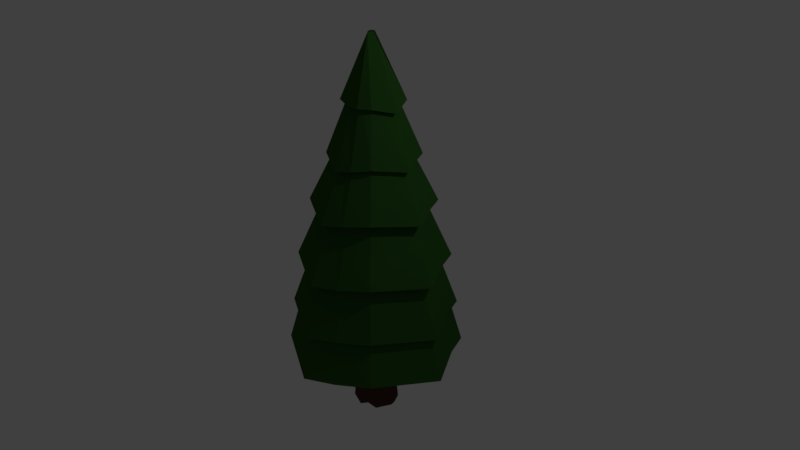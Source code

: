 # Source: arbolxd.blend  (saved by Blender 2.79.0; exported with 4.5.12 LTS)
import bpy
from mathutils import Matrix  # noqa: F401  (used for matrix-valued properties, if any)

bpy.ops.wm.read_factory_settings(use_empty=True)
scene = bpy.context.scene
scene.name = 'Scene'

# ---- collections
col_collection_1 = bpy.data.collections.new('Collection 1'); scene.collection.children.link(col_collection_1)

# ---- materials (node trees are filled in below, after node groups)
mat_madera = bpy.data.materials.new('madera')
mat_madera.alpha_threshold = 0.0
mat_madera.diffuse_color = (0.07658, 0.04182, 0.03514, 1.0)
mat_madera.roughness = 0.5
mat_hojas = bpy.data.materials.new('hojas')
mat_hojas.alpha_threshold = 0.0
mat_hojas.diffuse_color = (0.01323, 0.05497, 0.004694, 1.0)
mat_hojas.roughness = 0.5

# ---- material node trees
mat_madera.use_nodes = True; mat_madera.node_tree.nodes.clear()
_N = mat_madera.node_tree.nodes; _L = mat_madera.node_tree.links
n0 = _N.new('ShaderNodeOutputMaterial'); n0.name = 'Material Output'; n0.location = (300, 300)
n1 = _N.new('ShaderNodeBsdfDiffuse'); n1.name = 'Diffuse BSDF'; n1.location = (10, 300)
n1.inputs[0].default_value = (0.07658, 0.03245, 0.02673, 1.0)
_L.new(n1.outputs[0], n0.inputs[0])
n0.is_active_output = True
mat_hojas.use_nodes = True; mat_hojas.node_tree.nodes.clear()
_N = mat_hojas.node_tree.nodes; _L = mat_hojas.node_tree.links
n0 = _N.new('ShaderNodeOutputMaterial'); n0.name = 'Material Output'; n0.location = (300, 300)
n1 = _N.new('ShaderNodeBsdfDiffuse'); n1.name = 'Diffuse BSDF'; n1.location = (10, 300)
n1.inputs[0].default_value = (0.02799, 0.1025, 0.01745, 1.0)
_L.new(n1.outputs[0], n0.inputs[0])
n0.is_active_output = True

# ---- world
world_world = bpy.data.worlds.new('World'); scene.world = world_world
world_world.color = (0.05088, 0.05088, 0.05088)
world_world.use_sun_shadow = False
world_world.sun_shadow_jitter_overblur = 0.0
world_world.cycles.sampling_method = 'MANUAL'

# ---- cameras
cam_camera = bpy.data.cameras.new('Camera')
cam_camera.clip_end = 100.0
cam_camera.lens = 35.0
cam_camera.sensor_width = 32.0
cam_camera.sensor_height = 18.0
cam_camera.ortho_scale = 7.314
cam_camera.dof.focus_distance = 0.0

# ---- lights
light_lamp = bpy.data.lights.new('Lamp', 'POINT')
light_lamp.transmission_factor = 0.0
light_lamp.cutoff_distance = 30.0
light_lamp.energy = 100.0
light_lamp.shadow_buffer_clip_start = 1.001
light_lamp.shadow_soft_size = 0.1
light_lamp.shadow_maximum_resolution = 0.006
light_lamp.use_absolute_resolution = True

# ---- meshes
me_cylinder_001 = bpy.data.meshes.new('Cylinder.001')
me_cylinder_001.from_pydata([(0.0, 1.0, -1.0), (0.0, 1.0, 1.0), (0.7071, 0.7071, -1.0), (0.7071, 0.7071, 1.0), (1.0, -4.371e-08, -1.0), (1.0, -4.371e-08, 1.0), (0.7071, -0.7071, -1.0), (0.7071, -0.7071, 1.0), (-8.742e-08, -1.0, -1.0), (-8.742e-08, -1.0, 1.0), (-0.7071, -0.7071, -1.0), (-0.7071, -0.7071, 1.0), (-1.0, 1.192e-08, -1.0), (-1.0, 1.192e-08, 1.0), (-0.7071, 0.7071, -1.0), (-0.7071, 0.7071, 1.0), (1.319e-09, 0.8335, 0.08151), (0.5893, 0.5893, 0.08151), (0.8335, -3.562e-08, 0.08151), (0.5893, -0.5893, 0.08151), (-7.154e-08, -0.8335, 0.08151), (-0.5893, -0.5893, 0.08151), (-0.8335, 1.075e-08, 0.08151), (-0.5893, 0.5893, 0.08151), (0.3517, -0.8491, -0.9037), (0.3517, -0.8491, 0.9088), (0.2983, -0.7203, 0.07641), (-0.9243, -0.1763, -0.9499), (-0.9243, -0.1763, 0.9525), (-0.7774, -0.1483, 0.07885), (-0.5306, 0.7808, -1.01), (-0.5306, 0.7808, 1.01), (-0.4414, 0.6495, 0.08205), (0.8686, 0.3228, -1.043), (0.8686, 0.3228, 1.041), (0.7183, 0.2669, 0.08379)], [], [(16, 1, 3, 17), (35, 34, 5, 18), (18, 5, 7, 19), (26, 25, 9, 20), (20, 9, 11, 21), (29, 28, 13, 22), (3, 1, 31, 15, 13, 28, 11, 9, 25, 7, 5, 34), (22, 13, 15, 23), (32, 31, 1, 16), (0, 2, 33, 4, 6, 24, 8, 10, 27, 12, 14, 30), (30, 32, 16, 0), (12, 22, 23, 14), (27, 29, 22, 12), (8, 20, 21, 10), (24, 26, 20, 8), (4, 18, 19, 6), (33, 35, 18, 4), (0, 16, 17, 2), (6, 19, 26, 24), (19, 7, 25, 26), (10, 21, 29, 27), (21, 11, 28, 29), (14, 23, 32, 30), (23, 15, 31, 32), (2, 17, 35, 33), (17, 3, 34, 35)])
me_cylinder_001.materials.append(mat_madera)
me_cylinder_001.use_remesh_preserve_volume = False
me_cylinder_001.use_remesh_preserve_attributes = False
me_cylinder_001.use_mirror_vertex_groups = False
me_cylinder_001.update()
me_cylinder = bpy.data.meshes.new('Cylinder')
me_cylinder.from_pydata([(8.731e-09, 1.319, -1.0), (-0.0006464, 0.05342, 2.634), (0.9312, 0.9338, -1.0), (0.03444, 0.03889, 2.634), (1.402, 0.003805, -1.071), (0.04897, 0.003805, 2.634), (0.9312, -0.9287, -1.0), (0.03444, -0.03128, 2.634), (-1.064e-07, -1.314, -1.0), (-0.0006464, -0.04581, 2.634), (-0.9312, -0.9287, -1.0), (-0.03573, -0.03128, 2.634), (-1.404, 0.003805, -1.071), (-0.05026, 0.003805, 2.634), (-0.9312, 0.9338, -1.0), (-0.03573, 0.03889, 2.634), (-0.0006464, 0.7488, 0.7818), (0.4944, 0.497, 0.8527), (0.7443, 0.003805, 0.7818), (0.4944, -0.4919, 0.8527), (-0.0006464, -0.7412, 0.7818), (-0.4944, -0.4919, 0.8527), (-0.7456, 0.003805, 0.7818), (-0.4944, 0.497, 0.8527), (1.229e-09, 0.3127, 2.02), (0.2193, 0.2218, 2.02), (0.3298, 0.003805, 1.949), (0.2193, -0.2167, 2.02), (-2.588e-08, -0.3076, 2.02), (-0.2193, -0.2167, 2.02), (-0.3311, 0.003805, 1.949), (-0.2193, 0.2218, 2.02), (0.3632, 0.3657, 1.409), (0.5466, 0.003805, 1.338), (0.3632, -0.3606, 1.409), (-0.0006464, -0.5435, 1.338), (-0.3632, -0.3606, 1.409), (-0.5479, 0.003805, 1.338), (-0.3632, 0.3657, 1.409), (-0.0006464, 0.5511, 1.338), (0.6582, 0.6608, 0.1579), (0.9911, 0.003805, 0.08705), (0.6582, -0.6557, 0.1579), (-0.0006465, -0.988, 0.08705), (-0.6582, -0.6557, 0.1579), (-0.9924, 0.003805, 0.08705), (-0.6582, 0.6608, 0.1579), (-0.0006464, 0.9956, 0.08705), (0.8073, 0.8099, -0.4745), (1.216, 0.003805, -0.5454), (0.8073, -0.8048, -0.4745), (-0.0006465, -1.213, -0.5454), (-0.8073, -0.8048, -0.4745), (-1.217, 0.003805, -0.5454), (-0.8073, 0.8099, -0.4745), (-0.0006464, 1.22, -0.5454), (-0.0006464, -0.3266, 1.949), (1.009e-08, 0.5058, 1.894), (0.3422, 0.3641, 1.894), (0.515, 0.02438, 1.823), (0.3422, -0.3203, 1.894), (-3.221e-08, -0.4621, 1.894), (-0.3422, -0.3203, 1.894), (-0.484, 0.02186, 1.894), (-0.3422, 0.3641, 1.894), (-3.221e-08, -0.4621, 1.894), (1.664e-08, 0.7414, 1.283), (0.5065, 0.5316, 1.283), (0.7625, 0.0278, 1.213), (0.5065, -0.4814, 1.283), (0.0003895, -0.7353, 1.213), (-0.5065, -0.4814, 1.283), (-0.7638, 0.0278, 1.213), (-0.5065, 0.5316, 1.283), (-0.0006464, -0.7354, 1.213), (0.6894, 0.692, 0.727), (1.038, 0.003805, 0.6561), (0.6894, -0.6869, 0.727), (-0.0006465, -1.035, 0.6561), (-0.6894, -0.6869, 0.727), (-1.039, 0.003805, 0.6561), (-0.6894, 0.692, 0.727), (-0.0006464, 1.043, 0.6561), (-0.0006464, 1.279, -0.03864), (0.8462, 0.8487, 0.03224), (1.274, 0.003805, -0.03864), (0.8462, -0.8436, 0.03224), (-0.0006465, -1.271, -0.03864), (-0.8462, -0.8436, 0.03224), (-1.276, 0.003805, -0.03864), (-0.8462, 0.8487, 0.03224), (-0.0006464, 1.395, -0.671), (0.9233, 0.9258, -0.6002), (1.39, 0.003805, -0.671), (0.9233, -0.9207, -0.6002), (-0.0006465, -1.387, -0.671), (-0.9233, -0.9207, -0.6002), (-1.392, 0.003805, -0.671), (-0.9233, 0.9258, -0.6002), (0.9874, 0.99, -1.126), (1.487, 0.003805, -1.197), (0.9874, -0.9849, -1.126), (-0.0006465, -1.484, -1.197), (-0.9874, -0.9849, -1.126), (-1.488, 0.003805, -1.197), (-0.9874, 0.99, -1.126), (-0.0006464, 1.492, -1.197), (1.077, 0.5715, -1.008), (0.01625, 0.02953, 2.61), (0.5606, 0.3069, 0.8222), (0.2356, 0.1403, 1.975), (0.4056, 0.2275, 1.372), (0.7542, 0.4062, 0.1359), (0.9304, 0.4965, -0.4889), (0.3808, 0.2343, 1.851), (0.5749, 0.3371, 1.248), (0.7911, 0.4251, 0.6981), (0.9763, 0.52, 0.0117), (1.067, 0.5667, -0.6131), (1.143, 0.6055, -1.132), (0.4656, -1.171, -1.0), (0.0169, -0.08799, 2.634), (0.2469, -0.6659, 0.8172), (0.1096, -0.3116, 2.02), (0.1813, -0.5015, 1.374), (0.3288, -0.8713, 0.1225), (0.4033, -1.058, -0.5099), (0.1711, -0.4407, 1.894), (0.2534, -0.6578, 1.248), (0.3444, -0.9104, 0.6916), (0.4228, -1.107, -0.0032), (0.4613, -1.203, -0.6356), (0.4934, -1.284, -1.161), (-1.183, -0.2715, -1.05), (0.03569, -0.006554, 2.634), (-0.5898, -0.1426, 0.8027), (-0.2164, -0.06132, 1.97), (-0.4117, -0.1038, 1.359), (-0.8121, -0.1909, 0.108), (-1.014, -0.235, -0.5244), (-0.3604, -0.07918, 1.894), (-0.6062, -0.1226, 1.234), (-0.8544, -0.2001, 0.677), (-1.067, -0.2464, -0.01771), (-1.172, -0.2692, -0.6501), (-1.259, -0.2881, -1.176)], [], [(57, 1, 3, 58), (114, 108, 5, 59), (59, 5, 7, 60), (127, 121, 9, 61), (65, 9, 11, 62), (140, 134, 13, 63), (3, 1, 15, 13, 134, 11, 9, 121, 7, 5, 108), (63, 13, 15, 64), (64, 15, 1, 57), (0, 2, 107, 4, 6, 120, 8, 10, 133, 12, 14), (90, 23, 16, 83), (89, 22, 23, 90), (143, 135, 22, 89), (87, 20, 21, 88), (130, 122, 20, 87), (85, 18, 19, 86), (117, 109, 18, 85), (83, 16, 17, 84), (73, 31, 24, 66), (72, 30, 31, 73), (141, 136, 30, 72), (74, 56, 29, 71), (128, 123, 28, 70), (68, 26, 27, 69), (115, 110, 26, 68), (66, 24, 25, 67), (82, 39, 32, 75), (116, 111, 33, 76), (76, 33, 34, 77), (129, 124, 35, 78), (78, 35, 36, 79), (142, 137, 37, 80), (80, 37, 38, 81), (81, 38, 39, 82), (91, 47, 40, 92), (118, 112, 41, 93), (93, 41, 42, 94), (131, 125, 43, 95), (95, 43, 44, 96), (144, 138, 45, 97), (97, 45, 46, 98), (98, 46, 47, 91), (105, 54, 55, 106), (104, 53, 54, 105), (145, 139, 53, 104), (102, 51, 52, 103), (132, 126, 51, 102), (100, 49, 50, 101), (119, 113, 49, 100), (106, 55, 48, 99), (31, 64, 57, 24), (30, 63, 64, 31), (136, 140, 63, 30), (56, 65, 62, 29), (123, 127, 61, 28), (26, 59, 60, 27), (110, 114, 59, 26), (24, 57, 58, 25), (39, 66, 67, 32), (111, 115, 68, 33), (33, 68, 69, 34), (124, 128, 70, 35), (35, 74, 71, 36), (137, 141, 72, 37), (37, 72, 73, 38), (38, 73, 66, 39), (23, 81, 82, 16), (22, 80, 81, 23), (135, 142, 80, 22), (20, 78, 79, 21), (122, 129, 78, 20), (18, 76, 77, 19), (109, 116, 76, 18), (16, 82, 75, 17), (47, 83, 84, 40), (112, 117, 85, 41), (41, 85, 86, 42), (125, 130, 87, 43), (43, 87, 88, 44), (138, 143, 89, 45), (45, 89, 90, 46), (46, 90, 83, 47), (54, 98, 91, 55), (53, 97, 98, 54), (139, 144, 97, 53), (51, 95, 96, 52), (126, 131, 95, 51), (49, 93, 94, 50), (113, 118, 93, 49), (55, 91, 92, 48), (0, 106, 99, 2), (107, 119, 100, 4), (4, 100, 101, 6), (120, 132, 102, 8), (8, 102, 103, 10), (133, 145, 104, 12), (12, 104, 105, 14), (14, 105, 106, 0), (2, 99, 119, 107), (48, 92, 118, 113), (40, 84, 117, 112), (17, 75, 116, 109), (32, 67, 115, 111), (25, 58, 114, 110), (99, 48, 113, 119), (92, 40, 112, 118), (75, 32, 111, 116), (67, 25, 110, 115), (84, 17, 109, 117), (58, 3, 108, 114), (6, 101, 132, 120), (50, 94, 131, 126), (42, 86, 130, 125), (19, 77, 129, 122), (34, 69, 128, 124), (27, 60, 127, 123), (101, 50, 126, 132), (94, 42, 125, 131), (77, 34, 124, 129), (69, 27, 123, 128), (86, 19, 122, 130), (60, 7, 121, 127), (10, 103, 145, 133), (52, 96, 144, 139), (44, 88, 143, 138), (21, 79, 142, 135), (36, 71, 141, 137), (29, 62, 140, 136), (103, 52, 139, 145), (96, 44, 138, 144), (79, 36, 137, 142), (71, 29, 136, 141), (88, 21, 135, 143), (62, 11, 134, 140)])
me_cylinder.materials.append(mat_hojas)
me_cylinder.use_remesh_preserve_volume = False
me_cylinder.use_remesh_preserve_attributes = False
me_cylinder.use_mirror_vertex_groups = False
me_cylinder.update()

# ---- objects
ob_cylinder_001 = bpy.data.objects.new('Cylinder.001', me_cylinder_001)
ob_cylinder = bpy.data.objects.new('Cylinder', me_cylinder)
ob_lamp = bpy.data.objects.new('Lamp', light_lamp)
ob_camera = bpy.data.objects.new('Camera', cam_camera)

# ---- transforms, parenting, visibility, modifiers, constraints
ob_cylinder_001.location = (-0.00311, -0.001559, -1.343)
ob_cylinder_001.scale = (0.3785, 0.3557, 0.646)
ob_cylinder_001.lineart.crease_threshold = 0.0
ob_cylinder.location = (0.0, 0.0, 0.691)
ob_cylinder.scale = (1.0, 1.0, 1.341)
ob_cylinder.lineart.crease_threshold = 0.0
ob_lamp.location = (4.076, 1.005, 5.904)
ob_lamp.rotation_euler = (0.6503, 0.05522, 1.866)
ob_lamp.lock_rotations_4d = False
ob_lamp.empty_display_type = 'ARROWS'
ob_lamp.color = (0.0, 0.0, 0.0, 0.0)
ob_lamp.lineart.crease_threshold = 0.0
ob_camera.location = (9.023, -7.961, 7.208)
ob_camera.rotation_euler = (1.109, 0.0, 0.8149)
ob_camera.lock_rotations_4d = False
ob_camera.empty_display_type = 'ARROWS'
ob_camera.color = (0.0, 0.0, 0.0, 0.0)
ob_camera.display_type = 'WIRE'
ob_camera.lineart.crease_threshold = 0.0

# ---- collection membership
col_collection_1.objects.link(ob_cylinder_001)
col_collection_1.objects.link(ob_cylinder)
col_collection_1.objects.link(ob_lamp)
col_collection_1.objects.link(ob_camera)

# ---- scene / render settings (as saved in the file)
scene.camera = ob_camera
scene.frame_start = 1; scene.frame_end = 250; scene.frame_set(1)
scene.render.engine = 'CYCLES'
scene.render.resolution_percentage = 50
scene.render.dither_intensity = 0.0
scene.cycles.use_denoising = False
scene.cycles.samples = 128
scene.cycles.sampling_pattern = 'TABULATED_SOBOL'
scene.cycles.use_adaptive_sampling = False
scene.cycles.use_light_tree = False
scene.cycles.blur_glossy = 0.0
scene.cycles.sample_clamp_indirect = 0.0
scene.view_settings.view_transform = 'Standard'
bpy.context.view_layer.update()
